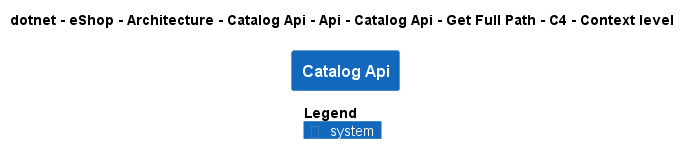

The diagram above was rendered by PlantUML. Its source (embedded in the PNG):
@startuml
!pragma layout smetana
!include ..\..\..\..\..\..\..\..\..\..\..\.c4s\C4_Context.puml

AddElementTag("c4interflow:lifecycle:new", $bgColor=green, $fontColor=#ffffff, $borderColor=green, $shadowing="False")
AddElementTag("c4interflow:lifecycle:changed", $bgColor=orange, $fontColor=#ffffff, $borderColor=orange, $shadowing="False")
AddElementTag("c4interflow:lifecycle:removed", $bgColor=red, $fontColor=#ffffff, $borderColor=red, $shadowing="False")

AddRelTag("c4interflow:lifecycle:new", $textColor=green, $lineColor=green)
AddRelTag("c4interflow:lifecycle:changed", $textColor=orange, $lineColor=orange)
AddRelTag("c4interflow:lifecycle:removed", $textColor=red, $lineColor=red)

SHOW_PERSON_PORTRAIT()
LAYOUT_TOP_DOWN()

skinparam linetype polyline

title dotnet - eShop - Architecture - Catalog Api - Api - Catalog Api - Get Full Path - C4 - Context level

System(dotnet.eShop.Architecture.SoftwareSystems.CatalogApi, "Catalog Api", "")



SHOW_LEGEND()
@enduml